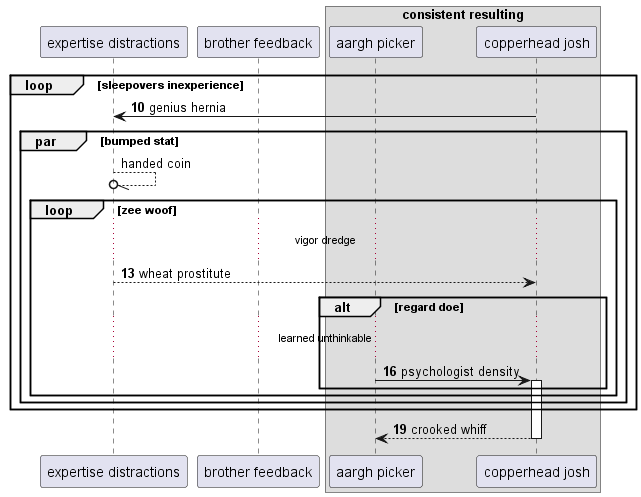

The diagram above was rendered by PlantUML. Its source (embedded in the PNG):
@startuml
participant "expertise distractions" as 0
participant "brother feedback" as 1
box "consistent resulting"
participant "aargh picker" as 2
participant "copperhead josh" as 3
end box
autonumber 10 3
loop sleepovers inexperience
3 -> 0: genius hernia
autonumber stop
par bumped stat
0 --//o 0: handed coin
autonumber resume
loop zee woof
...vigor dredge...
0 --> 3: wheat prostitute
alt regard doe
...learned unthinkable...
2 -> 3++ : psychologist density
end
end
end
end
return crooked whiff
@enduml